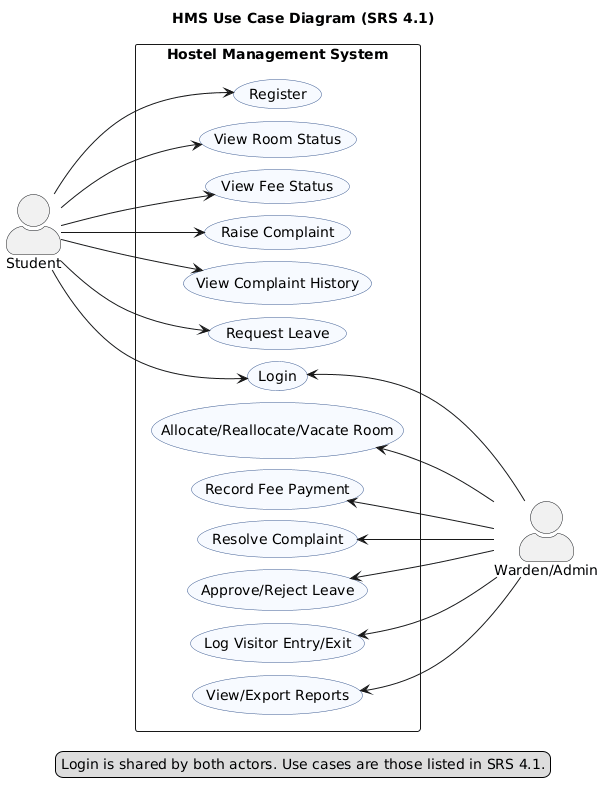

The diagram above was rendered by PlantUML. Its source (embedded in the PNG):
@startuml use-case
title HMS Use Case Diagram (SRS 4.1)
left to right direction
skinparam shadowing false
skinparam packageStyle rectangle
skinparam actorStyle awesome
skinparam nodesep 12
skinparam ranksep 90
skinparam usecase {
  BackgroundColor #F7FAFF
  BorderColor #3B5B92
}

actor "Student" as S
actor "Warden/Admin" as A

rectangle "Hostel Management System" {
  usecase "Register" as UC1
  usecase "View Room Status" as UC3
  usecase "View Fee Status" as UC4
  usecase "Raise Complaint" as UC5
  usecase "View Complaint History" as UC6
  usecase "Request Leave" as UC7
  usecase "Login" as UC2
  usecase "Allocate/Reallocate/Vacate Room" as UC8
  usecase "Record Fee Payment" as UC9
  usecase "Resolve Complaint" as UC10
  usecase "Approve/Reject Leave" as UC11
  usecase "Log Visitor Entry/Exit" as UC12
  usecase "View/Export Reports" as UC13
}

S --> UC1
S --> UC2
S --> UC3
S --> UC4
S --> UC5
S --> UC6
S --> UC7

UC2 <-- A
UC8 <-- A
UC9 <-- A
UC10 <-- A
UC11 <-- A
UC12 <-- A
UC13 <-- A

legend bottom
  Login is shared by both actors. Use cases are those listed in SRS 4.1.
endlegend
@enduml